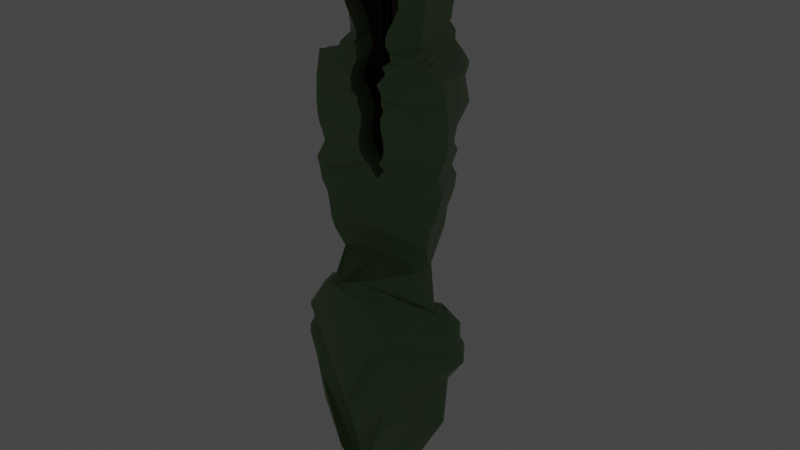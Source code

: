 # Source: Phantom.blend  (saved by Blender 2.80.69; exported with 4.5.12 LTS)
import bpy
from mathutils import Matrix  # noqa: F401  (used for matrix-valued properties, if any)

bpy.ops.wm.read_factory_settings(use_empty=True)
scene = bpy.context.scene
scene.name = 'Scene'

# ---- collections
col_collection = bpy.data.collections.new('Collection'); scene.collection.children.link(col_collection)

# ---- materials (node trees are filled in below, after node groups)
mat_green = bpy.data.materials.new('Green')
mat_green.use_transparent_shadow = False
mat_green.roughness = 0.25
mat_dark = bpy.data.materials.new('Dark')
mat_dark.alpha_threshold = 0.0
mat_dark.use_transparent_shadow = False
mat_dark.roughness = 0.5
mat_dark.line_color = (0.0, 0.0, 0.0, 1.0)
mat_devilred = bpy.data.materials.new('DevilRed')
mat_devilred.use_transparent_shadow = False
mat_devilred.roughness = 0.25

# ---- material node trees
mat_green.use_nodes = True; mat_green.node_tree.nodes.clear()
_N = mat_green.node_tree.nodes; _L = mat_green.node_tree.links
n0 = _N.new('ShaderNodeOutputMaterial'); n0.name = 'Material Output'; n0.location = (300, 300)
n1 = _N.new('ShaderNodeBsdfPrincipled'); n1.name = 'Principled BSDF'; n1.location = (10, 300)
n1.distribution = 'GGX'
n1.subsurface_method = 'BURLEY'
n1.inputs[0].default_value = (0.1556, 0.2668, 0.1191, 1.0)
n1.inputs[3].default_value = 1.45
n1.inputs[27].default_value = (0.0, 0.0, 0.0, 1.0)
n1.inputs[28].default_value = 1.0
_L.new(n1.outputs[0], n0.inputs[0])
n0.is_active_output = True
mat_dark.use_nodes = True; mat_dark.node_tree.nodes.clear()
_N = mat_dark.node_tree.nodes; _L = mat_dark.node_tree.links
n0 = _N.new('ShaderNodeOutputMaterial'); n0.name = 'Material Output'; n0.location = (300, 300)
n1 = _N.new('ShaderNodeBsdfPrincipled'); n1.name = 'Principled BSDF'; n1.location = (10, 300)
n1.distribution = 'GGX'
n1.subsurface_method = 'BURLEY'
n1.inputs[0].default_value = (0.01885, 0.004727, 0.00454, 1.0)
n1.inputs[3].default_value = 1.45
n1.inputs[27].default_value = (0.0, 0.0, 0.0, 1.0)
n1.inputs[28].default_value = 1.0
_L.new(n1.outputs[0], n0.inputs[0])
n0.is_active_output = True
mat_devilred.use_nodes = True; mat_devilred.node_tree.nodes.clear()
_N = mat_devilred.node_tree.nodes; _L = mat_devilred.node_tree.links
n0 = _N.new('ShaderNodeOutputMaterial'); n0.name = 'Material Output'; n0.location = (300, 300)
n1 = _N.new('ShaderNodeEmission'); n1.name = 'Emission'; n1.location = (10, 300)
n1.inputs[0].default_value = (1.0, 0.1236, 0.1323, 1.0)
_L.new(n1.outputs[0], n0.inputs[0])
n0.is_active_output = True

# ---- world
world_world = bpy.data.worlds.new('World'); scene.world = world_world
world_world.use_nodes = True; world_world.node_tree.nodes.clear()
_N = world_world.node_tree.nodes; _L = world_world.node_tree.links
n0 = _N.new('ShaderNodeOutputWorld'); n0.name = 'World Output'; n0.location = (300, 300)
n1 = _N.new('ShaderNodeBackground'); n1.name = 'Background'; n1.location = (10, 300)
n1.inputs[0].default_value = (0.05088, 0.05088, 0.05088, 1.0)
_L.new(n1.outputs[0], n0.inputs[0])
n0.is_active_output = True
world_world.color = (0.05088, 0.05088, 0.05088)
world_world.use_sun_shadow = False
world_world.sun_shadow_jitter_overblur = 0.0

# ---- meshes
me_cube = bpy.data.meshes.new('Cube')
me_cube.from_pydata([(0.1947, -0.03675, 3.323), (0.1947, 0.06786, 3.2), (0.3079, -0.9806, 3.339), (0.4045, -0.8517, 3.275), (0.1903, -0.08836, 3.335), (0.0, -0.9129, 3.47), (0.0, -1.34, 3.132), (0.0, -0.1204, 3.457), (0.1209, -0.8074, 3.253), (0.1947, 0.1011, 3.104), (0.4374, -0.8517, 3.23), (0.1722, -0.8074, 3.177), (0.1947, 0.1225, 3.058), (0.4658, -0.8517, 3.167), (0.239, -0.8074, 3.076), (0.1947, 0.1411, 3.001), (0.4884, -0.8517, 3.063), (0.2985, -0.8074, 2.964), (0.1947, 0.1642, 2.954), (0.5151, -0.8517, 2.987), (0.3422, -0.8074, 2.88), (0.1947, 0.1777, 2.897), (0.5477, -0.8517, 2.926), (0.3585, -0.8074, 2.854), (0.1947, 0.224, 2.764), (0.5983, -0.8517, 2.849), (0.3766, -0.8074, 2.805), (0.1947, 0.228, 2.697), (0.6145, -0.8517, 2.759), (0.3938, -0.8074, 2.738), (0.1903, 0.1373, 2.643), (0.5752, -0.8517, 2.686), (0.4159, -0.8074, 2.674), (0.1947, 0.1315, 2.547), (0.5508, -0.8517, 2.579), (0.4232, -0.8074, 2.588), (0.1947, 0.1063, 2.445), (0.5344, -0.8517, 2.464), (0.3668, -0.8074, 2.463), (0.1947, 0.1008, 2.366), (0.5197, -0.8517, 2.394), (0.3182, -0.8074, 2.384), (0.1947, 0.07717, 2.299), (0.5098, -0.8517, 2.315), (0.2712, -0.8074, 2.297), (0.1947, 0.06125, 2.198), (0.4943, -0.8517, 2.228), (0.245, -0.8074, 2.223), (0.1947, 0.01334, 2.164), (0.4903, -0.8517, 2.152), (0.2441, -0.8074, 2.151), (0.1903, 0.05762, 2.142), (0.4903, -0.8517, 2.119), (0.2242, -0.8074, 2.11), (0.1903, 0.1495, 2.03), (0.5096, -1.0, 2.04), (0.2068, -0.8074, 2.051), (0.1903, 0.1399, 1.927), (0.5216, -1.0, 1.995), (0.2103, -0.8074, 2.012), (0.1903, 0.2278, 1.828), (0.5985, -1.0, 1.964), (0.2214, -0.8074, 1.972), (0.1947, 0.2848, 1.769), (0.6801, -0.997, 1.943), (0.2284, -0.8074, 1.914), (0.1947, 0.3634, 1.672), (0.7737, -0.9696, 1.897), (0.2759, -0.8074, 1.837), (0.1947, 0.4232, 1.581), (0.8674, -0.9502, 1.872), (0.3073, -0.8074, 1.744), (0.1947, 0.3494, 1.442), (0.8964, -0.9502, 1.741), (0.331, -0.8074, 1.642), (0.1947, 0.4407, 1.092), (0.9305, -0.9502, 1.554), (0.3348, -0.8074, 1.598), (0.1947, 0.2459, 0.9462), (0.9423, -0.9502, 1.348), (0.2942, -0.8074, 1.535), (0.1903, 0.187, 0.8257), (0.9454, -0.9502, 1.22), (0.2372, -0.8074, 1.433), (0.1903, 0.1568, 0.6823), (0.9347, -0.9502, 1.061), (0.1853, -0.8074, 1.331), (0.2036, 0.2234, 0.557), (0.9137, -0.9502, 0.9821), (0.1939, -0.8074, 1.19), (0.1947, 0.1978, 0.5144), (0.8741, -0.9502, 0.8986), (0.2227, -0.8074, 1.082), (0.1903, 0.1389, 0.3811), (0.8324, -0.9502, 0.7755), (0.2352, -0.8074, 0.9734), (0.1903, 0.232, 0.2354), (0.9179, -1.0, 0.5734), (0.2148, -0.8074, 0.8825), (0.1947, 0.1987, 0.08849), (0.8776, -1.0, 0.4342), (0.1587, -0.8074, 0.8019), (0.1947, 0.145, -0.008641), (0.852, -1.0, 0.2987), (0.08573, -0.8074, 0.6943), (0.1903, 0.06306, -0.1305), (0.7714, -1.0, 0.1631), (0.0, -1.0, 0.5451), (0.1903, 0.04231, -0.2443), (0.7296, -1.0, -0.06476), (0.0, -1.0, 0.3172), (0.1903, 0.02601, -0.3089), (0.7252, -1.0, -0.1412), (0.0, -1.0, -0.06924), (0.1903, 0.007967, -0.3823), (0.7027, -0.9557, -0.3171), (0.0, -0.9557, -0.2529), (0.09735, -0.07651, -0.638), (0.5335, -0.9702, -0.4862), (0.0, -0.9702, -0.4221), (0.09735, -0.2321, -0.8744), (0.7416, -0.8653, -0.936), (0.0, -0.948, -0.6968), (0.0, -0.3404, -0.9336), (0.0, -0.8302, -1.081), (0.0, -0.778, -0.9646), (0.1457, -1.264, 3.181), (0.02326, -0.8074, 3.298), (0.2089, -1.216, 3.117), (0.2505, -1.172, 3.046), (0.2921, -1.138, 2.962), (0.3295, -1.108, 2.906), (0.3499, -1.087, 2.862), (0.3754, -1.081, 2.812), (0.3495, -1.081, 2.744), (0.3722, -1.081, 2.679), (0.3803, -1.081, 2.584), (0.3207, -1.081, 2.452), (0.2717, -1.081, 2.372), (0.2259, -1.081, 2.287), (0.2016, -1.081, 2.219), (0.2007, -1.081, 2.145), (0.2459, -1.081, 2.101), (0.2304, -1.043, 2.049), (0.2333, -1.043, 2.016), (0.2443, -1.043, 1.976), (0.1805, -1.109, 1.921), (0.2267, -1.109, 1.847), (0.1851, -1.204, 1.75), (0.2095, -1.164, 1.646), (0.2141, -1.164, 1.592), (0.1697, -1.121, 1.523), (0.1835, -1.095, 1.422), (0.1347, -1.095, 1.326), (0.1428, -1.095, 1.194), (0.1714, -1.095, 1.086), (0.1846, -1.095, 0.9722), (0.1623, -1.095, 0.873), (0.1037, -1.095, 0.7887), (0.1046, -1.0, 0.6807), (0.02326, -0.8074, 0.6133), (0.09735, -0.8074, 3.298), (0.0, -0.8074, 0.6118), (0.06362, -0.8074, 2.828), (0.06458, -0.8074, 2.799), (0.1416, -0.8074, 2.788), (0.2197, -0.8074, 2.819), (0.2259, -0.8074, 2.889), (0.1321, -0.8074, 2.846), (0.0, -0.6083, 3.496), (0.0, -0.3676, 3.513), (0.0, -1.218, 3.322), (0.0, 0.1415, 3.13), (0.0, 0.2183, 3.007), (0.0, -0.03318, 3.141), (0.0, -0.1535, 3.263), (0.0, 0.2516, 2.911), (0.0, 0.2729, 2.864), (0.0, 0.2915, 2.807), (0.0, 0.3146, 2.761), (0.0, 0.2607, 2.704), (0.0, 0.3069, 2.57), (0.0, 0.3109, 2.503), (0.0, 0.3086, 2.449), (0.0, 0.3028, 2.353), (0.0, 0.2776, 2.251), (0.0, 0.2721, 2.172), (0.0, 0.2485, 2.106), (0.0, 0.2326, 2.005), (0.0, 0.1847, 1.97), (0.0, 0.2289, 1.948), (0.0, 0.3854, 1.836), (0.0, 0.3759, 1.734), (0.0, 0.4638, 1.634), (0.0, 0.5208, 1.576), (0.0, 0.5416, 1.478), (0.0, 0.5597, 1.388), (0.0, 0.5644, 1.248), (0.0, 0.5237, 0.8985), (0.0, 0.3289, 0.7526), (0.0, 0.27, 0.632), (0.0, 0.193, 0.4887), (0.0, 0.2596, 0.3633), (0.0, 0.234, 0.3208), (0.0, 0.1751, 0.1875), (0.0, 0.1521, 0.04172), (0.0, 0.1656, -0.1052), (0.0, 0.1118, -0.2023), (0.0, 0.02988, -0.3242), (0.0, 0.009133, -0.438), (0.0, -0.007168, -0.5025), (0.0, -0.04818, -0.5819), (0.0, -0.0756, -0.7308), (0.0, -0.1387, -1.056), (0.1947, -0.03675, 3.323), (0.1947, 0.04008, 3.2), (0.1947, 0.07337, 3.104), (0.1947, 0.09471, 3.058), (0.1947, 0.1133, 3.001), (0.1947, 0.1364, 2.954), (0.1947, 0.08938, 2.897), (0.1947, 0.1356, 2.764), (0.1947, 0.1396, 2.697), (0.1903, 0.1373, 2.643), (0.1947, 0.2848, 1.769), (0.1947, 0.2472, 1.672), (0.1947, 0.3071, 1.581), (0.1947, 0.3494, 1.442), (0.1947, -0.03675, 3.323), (0.0, -0.1204, 3.457), (0.0, 0.1415, 3.13), (0.0, -0.03318, 3.141), (0.0, -0.1535, 3.263), (-0.00361, -0.8074, 3.298), (0.251, -0.5064, 3.331), (0.2991, -0.3897, 3.237), (0.3155, -0.373, 3.167), (0.3296, -0.3623, 3.112), (0.3408, -0.3529, 3.032), (0.3541, -0.3413, 2.971), (0.3703, -0.3345, 2.912), (0.3955, -0.3113, 2.806), (0.4036, -0.3093, 2.728), (0.3818, -0.3548, 2.664), (0.3719, -0.3577, 2.563), (0.3638, -0.3704, 2.454), (0.3564, -0.3732, 2.38), (0.3515, -0.385, 2.307), (0.3438, -0.393, 2.213), (0.3418, -0.4171, 2.158), (0.3396, -0.3948, 2.131), (0.3492, -0.4225, 2.035), (0.3552, -0.4273, 1.961), (0.3934, -0.3831, 1.896), (0.4317, -0.3545, 1.84), (0.5028, -0.2498, 1.784), (0.5881, -0.2198, 1.726), (0.6025, -0.2569, 1.591), (0.6195, -0.2762, 1.322), (0.6254, -0.374, 1.146), (0.6246, -0.4036, 1.022), (0.6193, -0.4188, 0.8709), (0.6155, -0.3853, 0.7685), (0.5914, -0.3982, 0.7056), (0.5684, -0.4278, 0.5773), (0.5524, -0.381, 0.4036), (0.5345, -0.3978, 0.2605), (0.5218, -0.4248, 0.1443), (0.4794, -0.4659, 0.01558), (0.4587, -0.4763, -0.155), (0.4565, -0.4845, -0.2254), (0.4453, -0.4716, -0.3499), (0.4061, -0.514, -0.5841), (0.3236, -0.5836, -1.104), (0.0, -0.6503, -1.131), (0.0, 0.5597, 1.388), (0.0, 0.5597, 1.388), (0.779, -0.8167, -1.02), (0.0, -0.7895, -1.122), (0.9349, -0.8618, -1.231), (0.0, -0.7897, -1.132), (0.9431, -0.8554, -1.382), (0.0, -0.7993, -1.373), (0.9489, -0.8554, -1.446), (0.0, -0.7993, -1.528), (1.005, -0.8554, -1.546), (0.0, -0.7993, -1.658), (1.013, -0.8554, -1.655), (0.0, -0.7993, -1.798), (0.8326, -0.9136, -1.924), (0.0, -0.8026, -2.109), (0.779, -0.6986, -2.601), (0.0, -0.5249, -2.63), (0.242, -0.6749, -3.565), (0.0, -0.4959, -3.45), (0.0, -0.3341, -3.894), (0.0, -0.1858, -3.801), (0.0, -1.51, -0.5029), (0.1741, -1.517, -0.4936), (0.4153, -1.473, -0.7151), (0.5616, -1.559, -1.009), (0.5693, -1.499, -1.184), (0.5797, -1.495, -1.259), (0.6518, -1.488, -1.376), (0.6677, -1.481, -1.505), (0.5964, -1.469, -1.772), (0.5011, -1.442, -2.392), (0.0, -1.248, -3.596), (0.0, -0.8979, -3.878), (0.8445, -1.209, -1.614), (0.0, -0.7388, -3.831), (0.02872, -1.078, -3.538), (0.6197, -0.9913, -2.448), (0.7611, -1.209, -1.878), (0.8345, -1.209, -1.484), (0.7678, -1.209, -1.364), (0.7511, -1.217, -1.107), (0.6051, -1.126, -0.8143), (0.7609, -1.209, -1.289), (0.05221, -1.551, -0.527), (0.1942, -1.711, -0.5864), (0.4885, -1.516, -0.8623), (0.5604, -1.508, -1.094), (0.5745, -1.497, -1.221), (0.6157, -1.492, -1.317), (0.6597, -1.485, -1.44), (0.632, -1.475, -1.638), (0.5217, -1.456, -2.072), (0.2081, -1.484, -2.999), (0.0, -1.077, -3.762), (0.0, -1.543, -2.164), (0.0, 0.0655, -0.1993), (0.5658, -1.535, -1.009), (0.0, -0.7987, -1.758), (0.0, -0.7985, -1.488), (0.5391, -1.584, -1.026), (0.0, -1.509, -0.61), (0.0, -0.03705, -0.4344), (0.0, 0.1193, -0.1022), (0.0, -0.05331, -0.4987), (0.0, -0.0713, -0.5718), (0.0, -1.513, -0.6085), (0.0, -1.708, -0.4698), (0.0, -1.541, -2.151), (0.0, -0.707, -1.344), (0.0, -0.7986, -1.618), (0.0, -0.01639, -0.3211), (0.3052, -1.359, -0.5353), (0.0, -0.7989, -1.967), (0.0, -1.76, -0.4303), (0.0, -1.589, -2.132), (0.0, -1.59, -2.128), (0.5225, -0.8418, -0.9779), (0.659, -0.8813, -1.166), (0.7273, -0.8787, -1.739), (0.6712, -0.8786, -1.469), (0.6661, -0.8785, -1.363), (0.72, -0.8786, -1.598), (0.5232, -0.9539, -2.062), (0.9466, -0.686, -1.232), (0.7881, -0.7206, -1.021), (0.9508, -0.6765, -1.383), (0.9559, -0.6737, -1.447), (1.005, -0.6472, -1.547), (1.012, -0.6432, -1.656), (0.8402, -0.7345, -1.925), (0.5533, -0.8786, -2.063), (0.6093, -0.7955, -1.074), (0.6912, -0.8092, -1.167), (0.75, -0.7743, -1.74), (0.7007, -0.8009, -1.47), (0.6962, -0.8033, -1.364), (0.7436, -0.7777, -1.6), (0.8476, -0.5067, -1.233), (0.7571, -0.6414, -1.022), (0.844, -0.4969, -1.384), (0.8458, -0.4914, -1.448), (0.8627, -0.4383, -1.548), (0.8653, -0.4304, -1.657), (0.7333, -0.5549, -1.926), (0.5796, -0.8195, -2.064), (0.68, -0.8192, -1.075), (0.723, -0.7522, -1.168), (0.7413, -0.6863, -1.741), (0.7241, -0.7397, -1.471), (0.7225, -0.7445, -1.365), (0.739, -0.6932, -1.601), (0.7072, -0.436, -1.241), (0.6167, -0.5708, -1.031), (0.7036, -0.4263, -1.393), (0.7053, -0.4208, -1.456), (0.7223, -0.3677, -1.556), (0.7249, -0.3597, -1.665), (0.5929, -0.4842, -1.934), (0.5796, -0.8195, -2.064), (0.68, -0.8192, -1.075), (0.723, -0.7522, -1.168), (0.7413, -0.6863, -1.741), (0.7241, -0.7397, -1.471), (0.7225, -0.7445, -1.365), (0.739, -0.6932, -1.601)], [(214, 215), (216, 215), (217, 216), (218, 217), (219, 218), (220, 219), (221, 220), (222, 221), (223, 222), (225, 224), (226, 225), (227, 226), (232, 230), (232, 231), (232, 229), (170, 234)], [(235, 234, 2, 3), (45, 48, 189, 188), (3, 2, 5, 171, 6, 126), (0, 7, 170, 169, 5, 2, 234), (235, 3, 10, 236), (3, 126, 128, 10), (236, 10, 13, 237), (10, 128, 129, 13), (237, 13, 16, 238), (13, 129, 130, 16), (238, 16, 19, 239), (16, 130, 131, 19), (239, 19, 22, 240), (19, 131, 132, 22), (240, 22, 25, 241), (22, 132, 133, 25), (241, 25, 28, 242), (25, 133, 134, 28), (242, 28, 31, 243), (28, 134, 135, 31), (243, 31, 34, 244), (31, 135, 136, 34), (244, 34, 37, 245), (34, 136, 137, 37), (245, 37, 40, 246), (37, 137, 138, 40), (246, 40, 43, 247), (40, 138, 139, 43), (247, 43, 46, 248), (43, 139, 140, 46), (248, 46, 49, 249), (46, 140, 141, 49), (249, 49, 52, 250), (49, 141, 142, 52), (250, 52, 55, 251), (52, 142, 143, 55), (251, 55, 58, 252), (55, 143, 144, 58), (252, 58, 61, 253), (58, 144, 145, 61), (253, 61, 64, 254), (61, 145, 146, 64), (254, 64, 67, 255), (64, 146, 147, 67), (255, 67, 70, 256), (67, 147, 148, 70), (256, 70, 73, 257), (70, 148, 149, 73), (257, 73, 76, 258), (73, 149, 150, 76), (258, 76, 79, 259), (76, 150, 151, 79), (259, 79, 82, 260), (79, 151, 152, 82), (260, 82, 85, 261), (82, 152, 153, 85), (261, 85, 88, 262), (85, 153, 154, 88), (262, 88, 91, 263), (88, 154, 155, 91), (263, 91, 94, 264), (91, 155, 156, 94), (264, 94, 97, 265), (94, 156, 157, 97), (265, 97, 100, 266), (97, 157, 158, 100), (266, 100, 103, 267), (100, 158, 159, 103), (267, 103, 106, 268), (103, 159, 107, 106), (268, 106, 109, 269), (106, 107, 110, 109), (269, 109, 112, 270), (109, 110, 113, 112), (270, 112, 115, 271), (112, 113, 116, 115), (271, 115, 118, 272), (115, 116, 119, 118), (272, 118, 121, 273), (118, 119, 122, 121), (273, 121, 124, 274), (121, 122, 125, 124), (127, 163, 168, 167, 17, 14, 11, 8), (127, 8, 126, 6), (8, 11, 128, 126), (11, 14, 129, 128), (14, 17, 130, 129), (17, 20, 131, 130), (20, 23, 132, 131), (23, 26, 133, 132), (26, 29, 134, 133), (29, 32, 135, 134), (32, 35, 136, 135), (35, 38, 137, 136), (38, 41, 138, 137), (41, 44, 139, 138), (44, 47, 140, 139), (47, 50, 141, 140), (50, 53, 142, 141), (53, 56, 143, 142), (56, 59, 144, 143), (59, 62, 145, 144), (62, 65, 146, 145), (65, 68, 147, 146), (68, 71, 148, 147), (71, 74, 149, 148), (74, 77, 150, 149), (77, 80, 151, 150), (80, 83, 152, 151), (83, 86, 153, 152), (86, 89, 154, 153), (89, 92, 155, 154), (92, 95, 156, 155), (95, 98, 157, 156), (98, 101, 158, 157), (101, 104, 159, 158), (104, 160, 107, 159), (6, 161, 127), (162, 107, 160), (160, 127, 161, 162), (17, 167, 166, 165, 164, 163, 127, 160, 104, 101, 98, 95, 92, 89, 86, 83, 80, 77, 74, 71, 68, 65, 62, 59, 56, 53, 50, 47, 44, 41, 38, 35, 32, 29, 26, 23, 20), (164, 165, 166, 167, 168, 163), (174, 175, 172, 173), (21, 24, 181, 180), (0, 1, 173, 172), (102, 105, 346, 331), (78, 81, 200, 199), (54, 57, 192, 191), (30, 33, 184, 183), (1, 9, 176, 173), (111, 114, 340, 339), (87, 90, 203, 202), (63, 66, 195, 194), (39, 42, 187, 186), (15, 18, 179, 178), (274, 213, 273, 122), (7, 0, 172, 175), (96, 99, 338, 205), (72, 75, 198, 197), (48, 51, 190, 189), (24, 27, 182, 181), (105, 108, 337, 346), (81, 84, 201, 200), (1, 4, 174, 173), (57, 60, 193, 192), (33, 36, 185, 184), (9, 12, 177, 176), (114, 117, 212, 211, 340), (90, 93, 204, 203), (66, 69, 196, 195), (42, 45, 188, 187), (4, 7, 175, 174), (18, 21, 180, 179), (99, 102, 331, 338), (75, 78, 199, 198), (51, 54, 191, 190), (27, 30, 183, 182), (108, 111, 339, 337), (84, 87, 202, 201), (60, 63, 194, 193), (36, 39, 186, 185), (12, 15, 178, 177), (117, 120, 213, 212), (93, 96, 205, 204), (69, 72, 197, 196), (228, 230, 229), (233, 6, 127), (162, 233, 127), (120, 273, 274, 123), (117, 272, 273, 120), (114, 271, 272, 117), (111, 270, 271, 114), (108, 269, 270, 111), (105, 268, 269, 108), (102, 267, 268, 105), (99, 266, 267, 102), (96, 265, 266, 99), (93, 264, 265, 96), (90, 263, 264, 93), (87, 262, 263, 90), (84, 261, 262, 87), (81, 260, 261, 84), (78, 259, 260, 81), (75, 258, 259, 78), (72, 257, 258, 75), (69, 256, 257, 72), (66, 255, 256, 69), (63, 254, 255, 66), (60, 253, 254, 63), (57, 252, 253, 60), (54, 251, 252, 57), (51, 250, 251, 54), (48, 249, 250, 51), (45, 248, 249, 48), (42, 247, 248, 45), (39, 246, 247, 42), (36, 245, 246, 39), (33, 244, 245, 36), (30, 243, 244, 33), (27, 242, 243, 30), (24, 241, 242, 27), (21, 240, 241, 24), (18, 239, 240, 21), (15, 238, 239, 18), (12, 237, 238, 15), (9, 236, 237, 12), (1, 235, 236, 9), (1, 0, 234, 235), (121, 124, 278, 352, 277), (352, 278, 280, 353), (353, 280, 344, 356), (356, 344, 334, 355), (355, 334, 345, 357), (357, 345, 333, 354), (354, 333, 348, 358), (289, 290, 292, 291), (291, 292, 294, 293), (293, 294, 296, 295), (311, 310, 308, 329, 307), (308, 330, 351, 335, 322, 301, 323, 302, 324, 303, 325, 304, 326, 305, 327, 306, 328, 307, 329), (122, 121, 298, 319, 336), (312, 311, 307, 328, 306), (313, 312, 306, 327, 305), (309, 313, 305, 326, 304), (314, 309, 304, 325, 303), (315, 314, 303, 324, 302), (317, 316, 332, 300, 321, 299), (318, 315, 302, 323, 301), (121, 277, 317, 299, 320, 298), (316, 318, 301, 322, 335, 332), (298, 118, 119, 341, 319), (298, 118, 121), (279, 281, 318, 316), (281, 283, 315, 318), (277, 279, 316, 317), (283, 285, 314, 315), (285, 287, 309, 314), (287, 289, 313, 309), (289, 291, 312, 313), (291, 293, 311, 312), (293, 295, 310, 311), (205, 338, 206), (333, 345, 286, 288), (346, 337, 209, 208), (334, 344, 282, 284), (335, 351, 320, 299, 321, 300), (319, 342, 297), (338, 331, 207, 206), (332, 335, 300), (337, 339, 210, 209), (339, 340, 211, 210), (344, 280, 282), (345, 334, 284, 286), (289, 358, 348, 333, 288, 290), (336, 319, 297), (319, 341, 297), (331, 346, 208, 207), (320, 351, 350, 349), (349, 342, 319, 298, 320), (349, 350, 343), (351, 330, 350), (350, 330, 343), (308, 329, 310), (310, 329, 307, 311), (273, 213, 120), (285, 283, 362, 363), (355, 357, 372, 370), (289, 287, 364, 365), (358, 289, 365, 366), (357, 354, 369, 372), (277, 352, 367, 360), (365, 364, 378, 379), (364, 363, 377, 378), (367, 368, 382, 381), (363, 362, 376, 377), (368, 371, 385, 382), (362, 361, 375, 376), (356, 355, 370, 371), (353, 356, 371, 368), (281, 279, 359, 361), (352, 353, 368, 367), (287, 285, 363, 364), (283, 281, 361, 362), (354, 358, 366, 369), (279, 277, 360, 359), (374, 381, 395, 388), (386, 383, 397, 400), (380, 379, 393, 394), (383, 380, 394, 397), (379, 378, 392, 393), (378, 377, 391, 392), (369, 366, 380, 383), (366, 365, 379, 380), (372, 369, 383, 386), (360, 367, 381, 374), (359, 360, 374, 373), (370, 372, 386, 384), (361, 359, 373, 375), (371, 370, 384, 385), (373, 374, 388, 387), (384, 386, 400, 398), (375, 373, 387, 389), (385, 384, 398, 399), (376, 375, 389, 390), (382, 385, 399, 396), (377, 376, 390, 391), (381, 382, 396, 395), (397, 394, 393, 392, 391, 390, 389, 387, 388, 395, 396, 399, 398, 400), (360, 277, 121, 388), (273, 388, 121), (387, 389, 390, 391, 392, 393, 344, 273, 388), (213, 273, 344), (393, 291, 289, 365, 379), (292, 291, 393), (393, 292, 344)])
me_cube.polygons.foreach_set('material_index', [0, 0, 0, 0, 0, 0, 0, 0, 0, 0, 0, 0, 0, 0, 0, 0, 0, 0, 0, 0, 0, 0, 0, 0, 0, 0, 0, 0, 0, 0, 0, 0, 0, 0, 0, 0, 0, 0, 0, 0, 0, 0, 0, 0, 0, 0, 0, 0, 0, 0, 0, 0, 0, 0, 0, 0, 0, 0, 0, 0, 0, 0, 0, 0, 0, 0, 0, 0, 0, 0, 0, 0, 0, 0, 0, 0, 0, 0, 0, 0, 0, 0, 1, 0, 0, 0, 0, 0, 0, 0, 0, 0, 0, 0, 0, 0, 0, 0, 0, 0, 0, 0, 0, 0, 0, 0, 0, 0, 0, 0, 0, 0, 0, 0, 0, 0, 0, 0, 0, 1, 1, 2, 0, 0, 0, 0, 0, 0, 0, 0, 0, 0, 0, 0, 0, 0, 0, 0, 0, 0, 0, 0, 0, 1, 0, 0, 0, 0, 0, 0, 0, 1, 0, 0, 0, 0, 0, 0, 0, 0, 0, 0, 0, 0, 0, 0, 0, 1, 0, 0, 0, 0, 0, 0, 0, 0, 0, 0, 0, 0, 0, 0, 0, 0, 0, 0, 0, 0, 0, 0, 0, 0, 0, 0, 0, 0, 0, 0, 0, 0, 0, 0, 0, 0, 0, 0, 0, 0, 0, 0, 0, 0, 0, 0, 0, 0, 0, 0, 0, 0, 0, 0, 0, 0, 0, 0, 0, 0, 0, 0, 0, 0, 0, 0, 0, 0, 0, 0, 0, 0, 0, 0, 0, 0, 0, 0, 0, 0, 0, 0, 0, 0, 0, 0, 0, 0, 0, 0, 0, 0, 0, 0, 0, 0, 0, 0, 0, 0, 0, 0, 0, 0, 0, 0, 0, 0, 0, 0, 0, 0, 0, 0, 0, 0, 0, 0, 0, 0, 0, 0, 0, 0, 0, 0, 0, 0, 0, 0, 0, 0, 0, 0, 0, 0, 0, 0, 0, 0, 0, 0, 0, 0, 0, 0, 0])
_uv = me_cube.uv_layers.new(name='UVMap')
_uv.uv.foreach_set('vector', [0.125, 0.6244, 0.375, 0.6244, 0.375, 0.75, 0.125, 0.75, 0.125, 0.5, 0.125, 0.5, 0.125, 0.5, 0.125, 0.5, 0.375, 0.25, 0.625, 0.25, 0.625, 0.375, 0.5, 0.375, 0.375, 0.375, 0.375, 0.3125, 0.375, 0.0, 0.5, 0.0, 0.5, 0.0625, 0.5, 0.125, 0.5, 0.25, 0.375, 0.25, 0.375, 0.1244, 0.125, 0.6244, 0.125, 0.75, 0.125, 0.75, 0.125, 0.6244, 0.375, 0.25, 0.375, 0.3125, 0.375, 0.3125, 0.375, 0.25, 0.125, 0.6244, 0.125, 0.75, 0.125, 0.75, 0.125, 0.6244, 0.375, 0.25, 0.375, 0.3125, 0.375, 0.3125, 0.375, 0.25, 0.125, 0.6244, 0.125, 0.75, 0.125, 0.75, 0.125, 0.6244, 0.375, 0.25, 0.375, 0.3125, 0.375, 0.3125, 0.375, 0.25, 0.125, 0.6244, 0.125, 0.75, 0.125, 0.75, 0.125, 0.6244, 0.375, 0.25, 0.375, 0.3125, 0.375, 0.3125, 0.375, 0.25, 0.125, 0.6244, 0.125, 0.75, 0.125, 0.75, 0.125, 0.6244, 0.375, 0.25, 0.375, 0.3125, 0.375, 0.3125, 0.375, 0.25, 0.125, 0.6244, 0.125, 0.75, 0.125, 0.75, 0.125, 0.6244, 0.375, 0.25, 0.375, 0.3125, 0.375, 0.3125, 0.375, 0.25, 0.125, 0.6244, 0.125, 0.75, 0.125, 0.75, 0.125, 0.6244, 0.375, 0.25, 0.375, 0.3125, 0.375, 0.3125, 0.375, 0.25, 0.125, 0.6244, 0.125, 0.75, 0.125, 0.75, 0.125, 0.6244, 0.375, 0.25, 0.375, 0.3125, 0.375, 0.3125, 0.375, 0.25, 0.125, 0.6244, 0.125, 0.75, 0.125, 0.75, 0.125, 0.6244, 0.375, 0.25, 0.375, 0.3125, 0.375, 0.3125, 0.375, 0.25, 0.125, 0.6244, 0.125, 0.75, 0.125, 0.75, 0.125, 0.6244, 0.375, 0.25, 0.375, 0.3125, 0.375, 0.3125, 0.375, 0.25, 0.125, 0.6244, 0.125, 0.75, 0.125, 0.75, 0.125, 0.6244, 0.375, 0.25, 0.375, 0.3125, 0.375, 0.3125, 0.375, 0.25, 0.125, 0.6244, 0.125, 0.75, 0.125, 0.75, 0.125, 0.6244, 0.375, 0.25, 0.375, 0.3125, 0.375, 0.3125, 0.375, 0.25, 0.125, 0.6244, 0.125, 0.75, 0.125, 0.75, 0.125, 0.6244, 0.375, 0.25, 0.375, 0.3125, 0.375, 0.3125, 0.375, 0.25, 0.125, 0.6244, 0.125, 0.75, 0.125, 0.75, 0.125, 0.6244, 0.375, 0.25, 0.375, 0.3125, 0.375, 0.3125, 0.375, 0.25, 0.125, 0.6244, 0.125, 0.75, 0.125, 0.75, 0.125, 0.6244, 0.375, 0.25, 0.375, 0.3125, 0.375, 0.3125, 0.375, 0.25, 0.125, 0.6244, 0.125, 0.75, 0.125, 0.75, 0.125, 0.6302, 0.375, 0.25, 0.375, 0.3125, 0.375, 0.3125, 0.375, 0.25, 0.125, 0.6302, 0.125, 0.75, 0.125, 0.75, 0.125, 0.6293, 0.375, 0.25, 0.375, 0.3125, 0.375, 0.3125, 0.375, 0.25, 0.125, 0.6293, 0.125, 0.75, 0.125, 0.75, 0.125, 0.6267, 0.375, 0.25, 0.375, 0.3125, 0.375, 0.3125, 0.375, 0.25, 0.125, 0.6267, 0.125, 0.75, 0.125, 0.75, 0.125, 0.6268, 0.375, 0.25, 0.375, 0.3125, 0.375, 0.3125, 0.375, 0.25, 0.125, 0.6268, 0.125, 0.75, 0.125, 0.75, 0.125, 0.6261, 0.375, 0.25, 0.375, 0.3125, 0.375, 0.3125, 0.375, 0.25, 0.125, 0.6261, 0.125, 0.75, 0.125, 0.75, 0.125, 0.6261, 0.375, 0.25, 0.375, 0.3125, 0.375, 0.3125, 0.375, 0.25, 0.125, 0.6261, 0.125, 0.75, 0.125, 0.75, 0.125, 0.6272, 0.375, 0.25, 0.375, 0.3125, 0.375, 0.3125, 0.375, 0.25, 0.125, 0.6272, 0.125, 0.75, 0.125, 0.75, 0.125, 0.6244, 0.375, 0.25, 0.375, 0.3125, 0.375, 0.3125, 0.375, 0.25, 0.125, 0.6244, 0.125, 0.75, 0.125, 0.75, 0.125, 0.6244, 0.375, 0.25, 0.375, 0.3125, 0.375, 0.3125, 0.375, 0.25, 0.125, 0.6244, 0.125, 0.75, 0.125, 0.75, 0.125, 0.6244, 0.375, 0.25, 0.375, 0.3125, 0.375, 0.3125, 0.375, 0.25, 0.125, 0.6244, 0.125, 0.75, 0.125, 0.75, 0.125, 0.6244, 0.375, 0.25, 0.375, 0.3125, 0.375, 0.3125, 0.375, 0.25, 0.125, 0.6244, 0.125, 0.75, 0.125, 0.75, 0.125, 0.6244, 0.375, 0.25, 0.375, 0.3125, 0.375, 0.3125, 0.375, 0.25, 0.125, 0.6244, 0.125, 0.75, 0.125, 0.75, 0.125, 0.6244, 0.375, 0.25, 0.375, 0.3125, 0.375, 0.3125, 0.375, 0.25, 0.125, 0.6244, 0.125, 0.75, 0.125, 0.75, 0.125, 0.6244, 0.375, 0.25, 0.375, 0.3125, 0.375, 0.3125, 0.375, 0.25, 0.125, 0.6244, 0.125, 0.75, 0.125, 0.75, 0.125, 0.6244, 0.375, 0.25, 0.375, 0.3125, 0.375, 0.3125, 0.375, 0.25, 0.125, 0.6244, 0.125, 0.75, 0.125, 0.75, 0.125, 0.6244, 0.375, 0.25, 0.375, 0.3125, 0.375, 0.3125, 0.375, 0.25, 0.125, 0.6244, 0.125, 0.75, 0.125, 0.75, 0.125, 0.6244, 0.375, 0.25, 0.375, 0.3125, 0.375, 0.3125, 0.375, 0.25, 0.125, 0.6244, 0.125, 0.75, 0.125, 0.75, 0.125, 0.6244, 0.375, 0.25, 0.375, 0.3125, 0.375, 0.3125, 0.375, 0.25, 0.125, 0.6244, 0.125, 0.75, 0.125, 0.75, 0.125, 0.6244, 0.375, 0.25, 0.375, 0.3125, 0.375, 0.3125, 0.375, 0.25, 0.125, 0.6244, 0.125, 0.75, 0.125, 0.75, 0.125, 0.6244, 0.375, 0.25, 0.375, 0.3125, 0.375, 0.3125, 0.375, 0.25, 0.125, 0.6244, 0.125, 0.75, 0.125, 0.75, 0.125, 0.6244, 0.375, 0.25, 0.375, 0.3125, 0.375, 0.3125, 0.375, 0.25, 0.125, 0.6244, 0.125, 0.75, 0.125, 0.75, 0.125, 0.6244, 0.375, 0.25, 0.375, 0.3125, 0.375, 0.3125, 0.375, 0.25, 0.125, 0.6244, 0.125, 0.75, 0.125, 0.75, 0.125, 0.6244, 0.375, 0.25, 0.375, 0.3125, 0.375, 0.3125, 0.375, 0.25, 0.125, 0.6244, 0.125, 0.75, 0.125, 0.75, 0.125, 0.6244, 0.375, 0.25, 0.375, 0.3125, 0.375, 0.3125, 0.375, 0.25, 0.375, 0.3648, 0.375, 0.35, 0.375, 0.3405, 0.375, 0.3273, 0.375, 0.3172, 0.375, 0.3164, 0.375, 0.3188, 0.375, 0.3227, 0.375, 0.3648, 0.375, 0.3227, 0.375, 0.3125, 0.375, 0.375, 0.375, 0.3227, 0.375, 0.3188, 0.375, 0.3125, 0.375, 0.3125, 0.375, 0.3188, 0.375, 0.3164, 0.375, 0.3125, 0.375, 0.3125, 0.375, 0.3164, 0.375, 0.3172, 0.375, 0.3125, 0.375, 0.3125, 0.375, 0.3172, 0.375, 0.3151, 0.375, 0.3125, 0.375, 0.3125, 0.375, 0.3151, 0.375, 0.315, 0.375, 0.3125, 0.375, 0.3125, 0.375, 0.315, 0.375, 0.3149, 0.375, 0.3125, 0.375, 0.3125, 0.375, 0.3149, 0.375, 0.3149, 0.375, 0.3125, 0.375, 0.3125, 0.375, 0.3149, 0.375, 0.3145, 0.375, 0.3125, 0.375, 0.3125, 0.375, 0.3145, 0.375, 0.3142, 0.375, 0.3125, 0.375, 0.3125, 0.375, 0.3142, 0.375, 0.3148, 0.375, 0.3125, 0.375, 0.3125, 0.375, 0.3148, 0.375, 0.3153, 0.375, 0.3125, 0.375, 0.3125, 0.375, 0.3153, 0.375, 0.3158, 0.375, 0.3125, 0.375, 0.3125, 0.375, 0.3158, 0.375, 0.3162, 0.375, 0.3125, 0.375, 0.3125, 0.375, 0.3162, 0.375, 0.3152, 0.375, 0.3125, 0.375, 0.3125, 0.375, 0.3152, 0.375, 0.316, 0.375, 0.3125, 0.375, 0.3125, 0.375, 0.316, 0.375, 0.3167, 0.375, 0.3125, 0.375, 0.3125, 0.375, 0.3167, 0.375, 0.3162, 0.375, 0.3125, 0.375, 0.3125, 0.375, 0.3162, 0.375, 0.3155, 0.375, 0.3125, 0.375, 0.3125, 0.375, 0.3155, 0.375, 0.3159, 0.375, 0.3125, 0.375, 0.3125, 0.375, 0.3159, 0.375, 0.3145, 0.375, 0.3125, 0.375, 0.3125, 0.375, 0.3145, 0.375, 0.3143, 0.375, 0.3125, 0.375, 0.3125, 0.375, 0.3143, 0.375, 0.3139, 0.375, 0.3125, 0.375, 0.3125, 0.375, 0.3139, 0.375, 0.3137, 0.375, 0.3125, 0.375, 0.3125, 0.375, 0.3137, 0.375, 0.3141, 0.375, 0.3125, 0.375, 0.3125, 0.375, 0.3141, 0.375, 0.3143, 0.375, 0.3125, 0.375, 0.3125, 0.375, 0.3143, 0.375, 0.315, 0.375, 0.3125, 0.375, 0.3125, 0.375, 0.315, 0.375, 0.3142, 0.375, 0.3125, 0.375, 0.3125, 0.375, 0.3142, 0.375, 0.3136, 0.375, 0.3125, 0.375, 0.3125, 0.375, 0.3136, 0.375, 0.3133, 0.375, 0.3125, 0.375, 0.3125, 0.375, 0.3133, 0.375, 0.3132, 0.375, 0.3125, 0.375, 0.3125, 0.375, 0.3132, 0.375, 0.3133, 0.375, 0.3125, 0.375, 0.3125, 0.375, 0.3133, 0.375, 0.3133, 0.375, 0.3125, 0.375, 0.3125, 0.375, 0.3133, 0.375, 0.3133, 0.375, 0.3125, 0.375, 0.3125, 0.375, 0.375, 0.0, 0.0, 0.375, 0.3648, 0.0, 0.0, 0.375, 0.3125, 0.375, 0.3133, 0.375, 0.3133, 0.375, 0.3648, 0.0, 0.0, 0.0, 0.0, 0.375, 0.3172, 0.375, 0.3273, 0.375, 0.3299, 0.375, 0.3394, 0.375, 0.3495, 0.375, 0.35, 0.375, 0.3648, 0.375, 0.3133, 0.375, 0.3133, 0.375, 0.3133, 0.375, 0.3132, 0.375, 0.3133, 0.375, 0.3136, 0.375, 0.3142, 0.375, 0.315, 0.375, 0.3143, 0.375, 0.3141, 0.375, 0.3137, 0.375, 0.3139, 0.375, 0.3143, 0.375, 0.3145, 0.375, 0.3159, 0.375, 0.3155, 0.375, 0.3162, 0.375, 0.3167, 0.375, 0.316, 0.375, 0.3152, 0.375, 0.3162, 0.375, 0.3158, 0.375, 0.3153, 0.375, 0.3148, 0.375, 0.3142, 0.375, 0.3145, 0.375, 0.3149, 0.375, 0.3149, 0.375, 0.315, 0.375, 0.3151, 0.375, 0.3495, 0.375, 0.3394, 0.375, 0.3299, 0.375, 0.3273, 0.375, 0.3405, 0.375, 0.35, 0.625, 0.625, 0.875, 0.625, 0.875, 0.75, 0.625, 0.75, 0.125, 0.5, 0.125, 0.5, 0.125, 0.5, 0.125, 0.5, 0.375, 0.5, 0.125, 0.5, 0.125, 0.5, 0.375, 0.5, 0.125, 0.5, 0.125, 0.5, 0.125, 0.5, 0.125, 0.5, 0.125, 0.5, 0.125, 0.5, 0.125, 0.5, 0.125, 0.5, 0.125, 0.5116, 0.125, 0.5097, 0.125, 0.5097, 0.125, 0.5116, 0.125, 0.5, 0.125, 0.5, 0.125, 0.5, 0.125, 0.5, 0.125, 0.5, 0.125, 0.5, 0.125, 0.5, 0.125, 0.5, 0.125, 0.5, 0.125, 0.5, 0.125, 0.5, 0.125, 0.5, 0.125, 0.5, 0.125, 0.5, 0.125, 0.5, 0.125, 0.5, 0.125, 0.5048, 0.125, 0.5035, 0.125, 0.5035, 0.125, 0.5048, 0.125, 0.5, 0.125, 0.5, 0.125, 0.5, 0.125, 0.5, 0.125, 0.5, 0.125, 0.5, 0.125, 0.5, 0.125, 0.5, 0.0, 0.0, 0.0, 0.0, 0.0, 0.0, 0.0, 0.0, 0.5, 0.0, 0.375, 0.0, 0.375, 0.0, 0.5, 0.0, 0.125, 0.5, 0.125, 0.5, 0.125, 0.5, 0.125, 0.5, 0.125, 0.5056, 0.125, 0.5, 0.125, 0.5, 0.125, 0.5056, 0.125, 0.5, 0.125, 0.5, 0.125, 0.5, 0.125, 0.5, 0.125, 0.5, 0.125, 0.5, 0.125, 0.5, 0.125, 0.5, 0.125, 0.5, 0.125, 0.5, 0.125, 0.5, 0.125, 0.5, 0.125, 0.5, 0.125, 0.5, 0.125, 0.5, 0.125, 0.5, 0.0, 0.0, 0.0, 0.0, 0.0, 0.0, 0.0, 0.0, 0.125, 0.5097, 0.125, 0.5046, 0.125, 0.5046, 0.125, 0.5097, 0.125, 0.5, 0.125, 0.5, 0.125, 0.5, 0.125, 0.5, 0.125, 0.5, 0.125, 0.5, 0.125, 0.5, 0.125, 0.5, 0.125, 0.5, 0.125, 0.5, 0.125, 0.5, 0.125, 0.5, 0.125, 0.5, 0.125, 0.5, 0.125, 0.5, 0.125, 0.5, 0.125, 0.5, 0.125, 0.5035, 0.125, 0.5035, 0.125, 0.5035, 0.125, 0.5035, 0.125, 0.5, 0.125, 0.5, 0.125, 0.5, 0.125, 0.5, 0.0, 0.0, 0.0, 0.0, 0.0, 0.0, 0.0, 0.0, 0.125, 0.5, 0.125, 0.5, 0.125, 0.5, 0.125, 0.5, 0.125, 0.5, 0.125, 0.5, 0.125, 0.5, 0.125, 0.5, 0.125, 0.5, 0.125, 0.5, 0.125, 0.5, 0.125, 0.5, 0.125, 0.5, 0.125, 0.5116, 0.125, 0.5116, 0.125, 0.5, 0.125, 0.5, 0.125, 0.5, 0.125, 0.5, 0.125, 0.5, 0.125, 0.5, 0.125, 0.5, 0.125, 0.5, 0.125, 0.5, 0.125, 0.5, 0.125, 0.5, 0.125, 0.5, 0.125, 0.5, 0.125, 0.5046, 0.125, 0.5048, 0.125, 0.5048, 0.125, 0.5046, 0.125, 0.5, 0.125, 0.5, 0.125, 0.5, 0.125, 0.5, 0.125, 0.5, 0.125, 0.5, 0.125, 0.5, 0.125, 0.5, 0.125, 0.5, 0.125, 0.5, 0.125, 0.5, 0.125, 0.5, 0.125, 0.5, 0.125, 0.5, 0.125, 0.5, 0.125, 0.5, 0.125, 0.5035, 0.125, 0.5056, 0.125, 0.5056, 0.125, 0.5035, 0.0, 0.0, 0.0, 0.0, 0.0, 0.0, 0.0, 0.0, 0.375, 0.375, 0.375, 0.3648, 0.0, 0.0, 0.0, 0.0, 0.375, 0.3648, 0.125, 0.5, 0.125, 0.6244, 0.125, 0.6244, 0.125, 0.5, 0.125, 0.5, 0.125, 0.6244, 0.125, 0.6244, 0.125, 0.5, 0.125, 0.5, 0.125, 0.6244, 0.125, 0.6244, 0.125, 0.5, 0.125, 0.5, 0.125, 0.6244, 0.125, 0.6244, 0.125, 0.5, 0.125, 0.5, 0.125, 0.6244, 0.125, 0.6244, 0.125, 0.5, 0.125, 0.5, 0.125, 0.6244, 0.125, 0.6244, 0.125, 0.5, 0.125, 0.5, 0.125, 0.6244, 0.125, 0.6244, 0.125, 0.5, 0.125, 0.5, 0.125, 0.6244, 0.125, 0.6244, 0.125, 0.5, 0.125, 0.5, 0.125, 0.6244, 0.125, 0.6244, 0.125, 0.5, 0.125, 0.5, 0.125, 0.6244, 0.125, 0.6244, 0.125, 0.5, 0.125, 0.5, 0.125, 0.6244, 0.125, 0.6244, 0.125, 0.5, 0.125, 0.5, 0.125, 0.6244, 0.125, 0.6244, 0.125, 0.5, 0.125, 0.5, 0.125, 0.6244, 0.125, 0.6244, 0.125, 0.5, 0.125, 0.5, 0.125, 0.6244, 0.125, 0.6244, 0.125, 0.5, 0.125, 0.5, 0.125, 0.6244, 0.125, 0.6244, 0.125, 0.5, 0.125, 0.5, 0.125, 0.6244, 0.125, 0.6244, 0.125, 0.5, 0.125, 0.5056, 0.125, 0.6272, 0.125, 0.6244, 0.125, 0.5, 0.125, 0.5035, 0.125, 0.6261, 0.125, 0.6272, 0.125, 0.5056, 0.125, 0.5035, 0.125, 0.6261, 0.125, 0.6261, 0.125, 0.5035, 0.125, 0.5048, 0.125, 0.6268, 0.125, 0.6261, 0.125, 0.5035, 0.125, 0.5046, 0.125, 0.6267, 0.125, 0.6268, 0.125, 0.5048, 0.125, 0.5097, 0.125, 0.6293, 0.125, 0.6267, 0.125, 0.5046, 0.125, 0.5116, 0.125, 0.6302, 0.125, 0.6293, 0.125, 0.5097, 0.125, 0.5, 0.125, 0.6244, 0.125, 0.6302, 0.125, 0.5116, 0.125, 0.5, 0.125, 0.6244, 0.125, 0.6244, 0.125, 0.5, 0.125, 0.5, 0.125, 0.6244, 0.125, 0.6244, 0.125, 0.5, 0.125, 0.5, 0.125, 0.6244, 0.125, 0.6244, 0.125, 0.5, 0.125, 0.5, 0.125, 0.6244, 0.125, 0.6244, 0.125, 0.5, 0.125, 0.5, 0.125, 0.6244, 0.125, 0.6244, 0.125, 0.5, 0.125, 0.5, 0.125, 0.6244, 0.125, 0.6244, 0.125, 0.5, 0.125, 0.5, 0.125, 0.6244, 0.125, 0.6244, 0.125, 0.5, 0.125, 0.5, 0.125, 0.6244, 0.125, 0.6244, 0.125, 0.5, 0.125, 0.5, 0.125, 0.6244, 0.125, 0.6244, 0.125, 0.5, 0.125, 0.5, 0.125, 0.6244, 0.125, 0.6244, 0.125, 0.5, 0.125, 0.5, 0.125, 0.6244, 0.125, 0.6244, 0.125, 0.5, 0.125, 0.5, 0.125, 0.6244, 0.125, 0.6244, 0.125, 0.5, 0.125, 0.5, 0.125, 0.6244, 0.125, 0.6244, 0.125, 0.5, 0.125, 0.5, 0.125, 0.6244, 0.125, 0.6244, 0.125, 0.5, 0.125, 0.5, 0.125, 0.6244, 0.125, 0.6244, 0.125, 0.5, 0.125, 0.5, 0.375, 0.5, 0.375, 0.6244, 0.125, 0.6244, 0.125, 0.75, 0.125, 0.75, 0.125, 0.75, 0.125, 0.75, 0.125, 0.75, 0.125, 0.75, 0.125, 0.75, 0.125, 0.75, 0.125, 0.75, 0.125, 0.75, 0.125, 0.75, 0.125, 0.75, 0.125, 0.75, 0.125, 0.75, 0.125, 0.75, 0.125, 0.75, 0.125, 0.75, 0.125, 0.75, 0.125, 0.75, 0.125, 0.75, 0.125, 0.75, 0.125, 0.75, 0.125, 0.75, 0.125, 0.75, 0.125, 0.75, 0.125, 0.75, 0.125, 0.75, 0.125, 0.75, 0.125, 0.75, 0.125, 0.75, 0.125, 0.75, 0.125, 0.75, 0.125, 0.75, 0.125, 0.75, 0.125, 0.75, 0.125, 0.75, 0.125, 0.75, 0.125, 0.75, 0.125, 0.75, 0.125, 0.75, 0.125, 0.75, 0.125, 0.75, 0.125, 0.75, 0.125, 0.75, 0.125, 0.75, 0.125, 0.75, 0.0, 0.0, 0.0, 0.0, 0.0, 0.0, 0.0, 0.0, 0.0, 0.0, 0.0, 0.0, 0.0, 0.0, 0.0, 0.0, 0.0, 0.0, 0.0, 0.0, 0.0, 0.0, 0.0, 0.0, 0.0, 0.0, 0.0, 0.0, 0.0, 0.0, 0.0, 0.0, 0.0, 0.0, 0.0, 0.0, 0.0, 0.0, 0.375, 0.3125, 0.375, 0.25, 0.375, 0.25, 0.375, 0.2812, 0.375, 0.3125, 0.125, 0.75, 0.125, 0.75, 0.125, 0.75, 0.125, 0.75, 0.125, 0.75, 0.125, 0.75, 0.125, 0.75, 0.125, 0.75, 0.125, 0.75, 0.125, 0.75, 0.125, 0.75, 0.125, 0.75, 0.125, 0.75, 0.125, 0.75, 0.125, 0.75, 0.125, 0.75, 0.125, 0.75, 0.125, 0.75, 0.125, 0.75, 0.125, 0.75, 0.125, 0.75, 0.125, 0.75, 0.125, 0.75, 0.125, 0.75, 0.125, 0.75, 0.125, 0.75, 0.125, 0.75, 0.125, 0.75, 0.125, 0.75, 0.125, 0.75, 0.125, 0.75, 0.125, 0.75, 0.125, 0.75, 0.125, 0.75, 0.125, 0.75, 0.125, 0.75, 0.125, 0.75, 0.125, 0.75, 0.125, 0.75, 0.125, 0.75, 0.125, 0.75, 0.125, 0.75, 0.125, 0.75, 0.125, 0.75, 0.125, 0.75, 0.125, 0.75, 0.125, 0.75, 0.125, 0.75, 0.0, 0.0, 0.375, 0.25, 0.375, 0.3125, 0.007079, 0.005899, 0.0, 0.0, 0.0, 0.0, 0.0, 0.0, 0.0, 0.0, 0.125, 0.75, 0.125, 0.75, 0.125, 0.75, 0.125, 0.75, 0.125, 0.75, 0.125, 0.75, 0.125, 0.75, 0.125, 0.75, 0.125, 0.75, 0.125, 0.75, 0.125, 0.75, 0.125, 0.75, 0.125, 0.75, 0.125, 0.75, 0.125, 0.75, 0.125, 0.75, 0.125, 0.75, 0.125, 0.75, 0.125, 0.75, 0.125, 0.75, 0.125, 0.75, 0.125, 0.75, 0.125, 0.75, 0.125, 0.75, 0.125, 0.75, 0.125, 0.75, 0.125, 0.75, 0.125, 0.75, 0.125, 0.75, 0.125, 0.75, 0.125, 0.75, 0.125, 0.75, 0.125, 0.75, 0.125, 0.75, 0.125, 0.75, 0.125, 0.75, 0.125, 0.5, 0.125, 0.5, 0.125, 0.5, 0.125, 0.75, 0.125, 0.75, 0.125, 0.75, 0.125, 0.75, 0.125, 0.5, 0.125, 0.5, 0.125, 0.5, 0.125, 0.5, 0.125, 0.75, 0.125, 0.75, 0.125, 0.75, 0.125, 0.75, 0.0, 0.0, 0.0, 0.0, 0.0, 0.0, 0.0, 0.0, 0.0, 0.0, 0.0, 0.0, 0.0, 0.0, 0.0, 0.0, 0.0, 0.0, 0.125, 0.5, 0.125, 0.5, 0.125, 0.5, 0.125, 0.5, 0.125, 0.75, 0.125, 0.75, 0.125, 0.75, 0.125, 0.5, 0.125, 0.5, 0.125, 0.5, 0.125, 0.5, 0.125, 0.5, 0.125, 0.5, 0.125, 0.5, 0.125, 0.5, 0.125, 0.75, 0.125, 0.75, 0.125, 0.75, 0.125, 0.75, 0.125, 0.75, 0.125, 0.75, 0.125, 0.75, 0.125, 0.75, 0.125, 0.75, 0.125, 0.75, 0.125, 0.75, 0.125, 0.75, 0.125, 0.75, 0.375, 0.3125, 0.375, 0.2812, 0.375, 0.3125, 0.0, 0.0, 0.007079, 0.005899, 0.0, 0.0, 0.125, 0.5, 0.125, 0.5, 0.125, 0.5, 0.125, 0.5, 0.0, 0.0, 0.0, 0.0, 0.0, 0.0, 0.0, 0.0, 0.0, 0.0, 0.0, 0.0, 0.0, 0.0, 0.0, 0.0, 0.0, 0.0, 0.0, 0.0, 0.0, 0.0, 0.0, 0.0, 0.0, 0.0, 0.0, 0.0, 0.0, 0.0, 0.0, 0.0, 0.0, 0.0, 0.0, 0.0, 0.125, 0.75, 0.125, 0.75, 0.125, 0.75, 0.0, 0.0, 0.0, 0.0, 0.0, 0.0, 0.0, 0.0, 0.0, 0.0, 0.0, 0.0, 0.0, 0.0, 0.125, 0.75, 0.125, 0.75, 0.125, 0.75, 0.125, 0.75, 0.125, 0.75, 0.125, 0.75, 0.125, 0.75, 0.125, 0.75, 0.125, 0.75, 0.125, 0.75, 0.125, 0.75, 0.125, 0.75, 0.125, 0.75, 0.125, 0.75, 0.125, 0.75, 0.125, 0.75, 0.125, 0.75, 0.125, 0.75, 0.125, 0.75, 0.125, 0.75, 0.125, 0.75, 0.125, 0.75, 0.125, 0.75, 0.125, 0.75, 0.125, 0.75, 0.125, 0.75, 0.125, 0.75, 0.125, 0.75, 0.125, 0.75, 0.125, 0.75, 0.125, 0.75, 0.125, 0.75, 0.125, 0.75, 0.125, 0.75, 0.125, 0.75, 0.125, 0.75, 0.125, 0.75, 0.125, 0.75, 0.125, 0.75, 0.125, 0.75, 0.125, 0.75, 0.125, 0.75, 0.125, 0.75, 0.125, 0.75, 0.125, 0.75, 0.125, 0.75, 0.125, 0.75, 0.125, 0.75, 0.125, 0.75, 0.125, 0.75, 0.125, 0.75, 0.125, 0.75, 0.125, 0.75, 0.125, 0.75, 0.125, 0.75, 0.125, 0.75, 0.125, 0.75, 0.125, 0.75, 0.125, 0.75, 0.125, 0.75, 0.125, 0.75, 0.125, 0.75, 0.125, 0.75, 0.125, 0.75, 0.125, 0.75, 0.125, 0.75, 0.125, 0.75, 0.125, 0.75, 0.125, 0.75, 0.125, 0.75, 0.125, 0.75, 0.125, 0.75, 0.125, 0.75, 0.125, 0.75, 0.125, 0.75, 0.125, 0.75, 0.125, 0.75, 0.125, 0.75, 0.125, 0.75, 0.125, 0.75, 0.125, 0.75, 0.125, 0.75, 0.125, 0.75, 0.125, 0.75, 0.125, 0.75, 0.125, 0.75, 0.125, 0.75, 0.125, 0.75, 0.125, 0.75, 0.125, 0.75, 0.125, 0.75, 0.125, 0.75, 0.125, 0.75, 0.125, 0.75, 0.125, 0.75, 0.125, 0.75, 0.125, 0.75, 0.125, 0.75, 0.125, 0.75, 0.125, 0.75, 0.125, 0.75, 0.125, 0.75, 0.125, 0.75, 0.125, 0.75, 0.125, 0.75, 0.125, 0.75, 0.125, 0.75, 0.125, 0.75, 0.125, 0.75, 0.125, 0.75, 0.125, 0.75, 0.125, 0.75, 0.125, 0.75, 0.125, 0.75, 0.125, 0.75, 0.125, 0.75, 0.125, 0.75, 0.125, 0.75, 0.125, 0.75, 0.125, 0.75, 0.125, 0.75, 0.125, 0.75, 0.125, 0.75, 0.125, 0.75, 0.125, 0.75, 0.125, 0.75, 0.125, 0.75, 0.125, 0.75, 0.125, 0.75, 0.125, 0.75, 0.125, 0.75, 0.125, 0.75, 0.125, 0.75, 0.125, 0.75, 0.125, 0.75, 0.125, 0.75, 0.125, 0.75, 0.125, 0.75, 0.125, 0.75, 0.125, 0.75, 0.125, 0.75, 0.125, 0.75, 0.125, 0.75, 0.125, 0.75, 0.125, 0.75, 0.125, 0.75, 0.125, 0.75, 0.125, 0.75, 0.125, 0.75, 0.125, 0.75, 0.125, 0.75, 0.125, 0.75, 0.125, 0.75, 0.125, 0.75, 0.125, 0.75, 0.125, 0.75, 0.125, 0.75, 0.125, 0.75, 0.125, 0.75, 0.125, 0.75, 0.125, 0.75, 0.125, 0.75, 0.125, 0.75, 0.125, 0.75, 0.125, 0.75, 0.125, 0.75, 0.125, 0.75, 0.125, 0.75, 0.125, 0.75, 0.125, 0.75, 0.125, 0.75, 0.125, 0.75, 0.125, 0.75, 0.125, 0.75, 0.125, 0.75, 0.125, 0.75, 0.125, 0.75, 0.125, 0.75, 0.125, 0.75, 0.125, 0.75, 0.125, 0.75, 0.125, 0.75, 0.0, 0.0, 0.0, 0.0, 0.0, 0.0, 0.0, 0.0, 0.125, 0.6244, 0.0, 0.0, 0.0, 0.0, 0.0, 0.0, 0.0, 0.0, 0.0, 0.0, 0.0, 0.0, 0.0, 0.0, 0.0, 0.0, 0.0, 0.0, 0.0, 0.0, 0.0, 0.0, 0.0, 0.0, 0.0, 0.0, 0.0, 0.0, 0.0, 0.0, 0.0, 0.0, 0.0, 0.0, 0.0, 0.0, 0.0, 0.0, 0.125, 0.75, 0.125, 0.75, 0.0, 0.0, 0.0, 0.0, 0.125, 0.75, 0.0, 0.0])
me_cube.materials.append(mat_green)
me_cube.materials.append(mat_dark)
me_cube.materials.append(mat_devilred)
me_cube.use_remesh_preserve_volume = False
me_cube.use_remesh_preserve_attributes = False
me_cube.use_mirror_vertex_groups = False
me_cube.update()

# ---- objects
ob_cube = bpy.data.objects.new('Cube', me_cube)

# ---- transforms, parenting, visibility, modifiers, constraints
ob_cube.location = (0.0, 0.0, 0.0)
ob_cube.lock_rotations_4d = False
ob_cube.empty_display_type = 'ARROWS'
ob_cube.lineart.crease_threshold = 0.0
_m = ob_cube.modifiers.new('Mirror', 'MIRROR')
_m.use_clip = True

# ---- collection membership
col_collection.objects.link(ob_cube)

# ---- scene / render settings (as saved in the file)
scene.frame_start = 1; scene.frame_end = 250; scene.frame_set(18)
scene.render.engine = 'BLENDER_EEVEE_NEXT'
scene.cycles.use_denoising = False
scene.cycles.samples = 128
scene.cycles.sampling_pattern = 'TABULATED_SOBOL'
scene.cycles.use_adaptive_sampling = False
scene.cycles.use_light_tree = False
scene.eevee.use_gtao = True
scene.eevee.gtao_distance = 3.21
scene.view_settings.view_transform = 'Filmic'
bpy.context.view_layer.update()

# ---- added for rendering (the .blend has no active camera): camera
cam_auto = bpy.data.cameras.new('AutoCamera')
cam_auto.lens = 50.0
cam_auto.sensor_width = 36.0
cam_auto.clip_end = 1000.0
ob_auto_camera = bpy.data.objects.new('AutoCamera', cam_auto)
scene.collection.objects.link(ob_auto_camera)
ob_auto_camera.location = (7.42337, -9.50598, 5.74814)
ob_auto_camera.rotation_euler = (1.09748, -7.21219e-08, 0.694738)
scene.camera = ob_auto_camera
bpy.context.view_layer.update()
